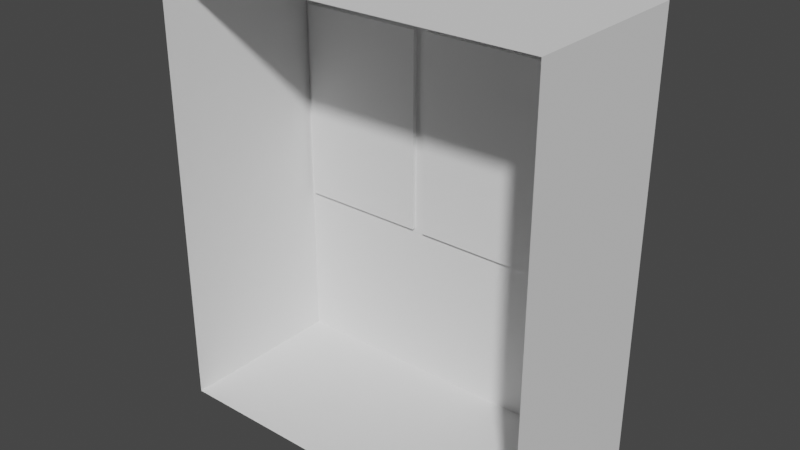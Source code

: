 # Source: balkon3.blend  (saved by Blender 3.6.11; exported with 4.5.12 LTS)
import bpy
from mathutils import Matrix  # noqa: F401  (used for matrix-valued properties, if any)

bpy.ops.wm.read_factory_settings(use_empty=True)
scene = bpy.context.scene
scene.name = 'Scene'

# ---- collections
col_collection = bpy.data.collections.new('Collection'); scene.collection.children.link(col_collection)

# ---- world
world_world = bpy.data.worlds.new('World'); scene.world = world_world
world_world.use_nodes = True; world_world.node_tree.nodes.clear()
_N = world_world.node_tree.nodes; _L = world_world.node_tree.links
n0 = _N.new('ShaderNodeOutputWorld'); n0.name = 'World Output'; n0.location = (300, 300)
n1 = _N.new('ShaderNodeBackground'); n1.name = 'Background'; n1.location = (10, 300)
n1.inputs[0].default_value = (0.05088, 0.05088, 0.05088, 1.0)
_L.new(n1.outputs[0], n0.inputs[0])
n0.is_active_output = True
world_world.color = (0.05088, 0.05088, 0.05088)
world_world.use_sun_shadow = False
world_world.sun_shadow_jitter_overblur = 0.0

# ---- meshes
me_112 = bpy.data.meshes.new('Плоскость.112')
me_112.from_pydata([(-0.4288, 0.1937, 0.0), (0.4288, 0.1937, 0.0), (-0.4288, 0.1937, 0.9613), (0.4288, 0.1937, 0.9613), (-0.4288, 0.1937, 0.9406), (-0.2053, 0.1937, 0.9345), (0.2175, 0.1937, 0.9347), (-0.1025, 0.1937, 0.9342), (0.01199, 0.1937, 0.9347), (0.1147, 0.1937, 0.9347), (-0.3202, 0.1937, 0.9352), (0.4288, 0.1937, 0.9406), (-0.4288, 0.1937, 0.822), (0.4288, 0.1937, 0.822), (-0.2053, 0.1937, 0.8281), (0.2175, 0.1937, 0.828), (-0.1025, 0.1937, 0.8285), (0.01199, 0.1937, 0.828), (-0.3201, 0.1937, 0.9613), (-0.2114, 0.1937, 0.9613), (-0.3201, 0.1937, 0.0), (-0.2114, 0.1937, 0.0), (-0.2114, 0.1937, 0.345), (-0.3201, 0.1937, 0.345), (0.1147, 0.1937, 0.3585), (0.006033, 0.1937, 0.345), (0.006033, 0.1937, 0.9613), (0.1147, 0.1937, 0.9613), (0.006033, 0.1937, 0.0), (0.1147, 0.1937, 0.0), (-0.1027, 0.1937, 0.9613), (-0.1027, 0.1937, 0.0), (-0.08923, 0.1937, 0.3585), (0.2234, 0.1937, 0.9613), (0.2234, 0.1937, 0.0), (0.21, 0.1937, 0.3585), (-0.4288, 0.1937, 0.345), (0.4288, 0.1937, 0.345), (0.1147, 0.1937, 0.828), (0.21, 0.1937, 0.8086), (0.2234, 0.1937, 0.9406), (-0.000379, 0.1937, 0.9342), (0.1147, 0.1937, 0.9406), (-0.000379, 0.1937, 0.8285), (0.1147, 0.1937, 0.8086), (0.006033, 0.1937, 0.9406), (0.006033, 0.1937, 0.8086), (-0.2168, 0.1937, 0.9352), (-0.1027, 0.1937, 0.9406), (-0.08923, 0.1937, 0.8086), (-0.2168, 0.1937, 0.8275), (-0.3202, 0.1937, 0.8278), (-0.2114, 0.1937, 0.8067), (-0.2114, 0.1937, 0.9406), (-0.3201, 0.1937, 0.8067), (-0.3201, 0.1937, 0.9406), (-0.4231, 0.1937, 0.8278), (-0.4231, 0.1937, 0.9349), (0.1147, 0.1937, 0.822), (0.2234, 0.1937, 0.822), (0.006033, 0.1937, 0.822), (-0.118, 0.1937, 0.8067), (0.2234, 0.1937, 0.345), (-0.118, 0.1937, 0.3604), (0.006033, 0.1937, 0.3585), (0.1147, 0.1937, 0.345), (-0.3201, 0.1937, 0.822), (-0.2114, 0.1937, 0.822), (-0.4135, 0.1937, 0.3604), (-0.4135, 0.1937, 0.8067), (-0.1027, 0.1937, 0.345), (-0.1027, 0.1937, 0.822), (-0.3201, 0.1937, 0.3604), (-0.2114, 0.1937, 0.3604), (-0.2114, 0.1836, 0.3604), (-0.2114, 0.1836, 0.8067), (-0.4135, 0.1836, 0.3604), (-0.4135, 0.1836, 0.8067), (-0.4231, 0.1836, 0.8278), (-0.4231, 0.1836, 0.9349), (-0.3201, 0.1836, 0.3604), (-0.3201, 0.1836, 0.8067), (0.006033, 0.1836, 0.3585), (0.006033, 0.1836, 0.8086), (0.1147, 0.1836, 0.3585), (0.1147, 0.1836, 0.8086), (0.1147, 0.1836, 0.828), (0.2175, 0.1836, 0.828), (0.2175, 0.1836, 0.9347), (0.1147, 0.1836, 0.9347), (0.01199, 0.1836, 0.9347), (0.01199, 0.1836, 0.828), (-0.1025, 0.1836, 0.9342), (-0.000379, 0.1836, 0.9342), (-0.000379, 0.1836, 0.8285), (-0.2053, 0.1836, 0.9345), (-0.1025, 0.1836, 0.8281), (-0.2053, 0.1836, 0.8281), (-0.3202, 0.1836, 0.8275), (-0.2168, 0.1836, 0.8275), (-0.2168, 0.1836, 0.9352), (-0.3202, 0.1836, 0.9349), (0.21, 0.1836, 0.8086), (-0.08923, 0.1836, 0.8086), (0.21, 0.1836, 0.3585), (-0.08923, 0.1836, 0.3585), (-0.118, 0.1836, 0.3604), (-0.118, 0.1836, 0.8067), (-0.4288, -0.1959, 0.0), (0.4288, -0.1959, 0.0), (-0.4288, 0.1937, 0.0), (0.4288, 0.1937, 0.0), (-0.4288, 0.1937, 0.9613), (-0.4288, -0.1959, 0.9613), (0.4288, -0.1959, 0.9613), (0.4288, 0.1937, 0.9613)], [], [(8, 9, 89, 90), (44, 39, 102, 85), (13, 59, 40, 11), (37, 62, 59, 13), (21, 20, 23, 22), (10, 47, 100, 101), (50, 51, 98, 99), (56, 57, 79, 78), (41, 43, 94, 93), (42, 45, 26, 27), (29, 28, 25, 65), (34, 29, 65, 62), (20, 0, 36, 23), (45, 48, 30, 26), (28, 31, 70, 25), (53, 55, 18, 19), (48, 53, 19, 30), (40, 42, 27, 33), (11, 40, 33, 3), (1, 34, 62, 37), (55, 4, 2, 18), (52, 61, 107, 75), (31, 21, 22, 70), (43, 16, 96, 94), (63, 73, 74, 106), (38, 15, 59, 58), (15, 6, 40, 59), (6, 9, 42, 40), (9, 8, 45, 42), (17, 38, 58, 60), (8, 17, 60, 45), (41, 7, 48, 45), (16, 43, 60, 71), (43, 41, 45, 60), (7, 5, 53, 48), (14, 16, 71, 67), (5, 14, 67, 53), (51, 50, 67, 66), (47, 10, 55, 53), (50, 47, 53, 67), (56, 51, 66, 12), (10, 57, 4, 55), (57, 56, 12, 4), (39, 44, 58, 59), (44, 46, 60, 58), (46, 49, 71, 60), (35, 39, 59, 62), (49, 32, 70, 71), (64, 24, 65, 25), (32, 64, 25, 70), (24, 35, 62, 65), (52, 54, 66, 67), (54, 69, 12, 66), (69, 68, 36, 12), (63, 61, 71, 70), (68, 72, 23, 36), (72, 73, 22, 23), (73, 63, 70, 22), (61, 52, 67, 71), (82, 105, 103, 83), (87, 86, 89, 88), (94, 96, 92, 93), (86, 91, 90, 89), (96, 97, 95, 92), (99, 98, 101, 100), (80, 76, 77, 81), (106, 74, 75, 107), (98, 78, 79, 101), (104, 84, 85, 102), (84, 82, 83, 85), (74, 80, 81, 75), (47, 50, 99, 100), (46, 44, 85, 83), (38, 17, 91, 86), (68, 69, 77, 76), (49, 46, 83, 103), (54, 52, 75, 81), (5, 7, 92, 95), (39, 35, 104, 102), (17, 8, 90, 91), (69, 54, 81, 77), (32, 49, 103, 105), (16, 14, 97, 96), (24, 64, 82, 84), (61, 63, 106, 107), (15, 38, 86, 87), (14, 5, 95, 97), (64, 32, 105, 82), (51, 56, 78, 98), (72, 68, 76, 80), (6, 15, 87, 88), (35, 24, 84, 104), (57, 10, 101, 79), (73, 72, 80, 74), (9, 6, 88, 89), (7, 41, 93, 92), (109, 111, 115, 114), (108, 110, 111, 109), (110, 108, 113, 112), (113, 114, 115, 112)])
_uv = me_112.uv_layers.new(name='UVКарта')
_uv.uv.foreach_set('vector', [0.9551, 0.6417, 0.9551, 0.5853, 0.9612, 0.5853, 0.9612, 0.6417, 0.9408, 0.6409, 0.9408, 0.6932, 0.9346, 0.6932, 0.9346, 0.6409, 1.821e-08, 0.4517, 0.1253, 0.4517, 0.1253, 0.5168, 0.0, 0.5168, 3.638e-08, 0.1896, 0.1253, 0.1896, 0.1253, 0.4517, 1.821e-08, 0.4517, 0.3906, 3.075e-08, 0.4569, 3.599e-08, 0.4569, 0.1896, 0.3906, 0.1896, 0.9483, 0.6996, 0.9483, 0.6427, 0.9544, 0.6427, 0.9544, 0.6996, 0.9544, 0.5288, 0.9544, 0.5856, 0.9483, 0.5856, 0.9483, 0.5288, 0.673, 0.7746, 0.673, 0.8335, 0.6668, 0.8335, 0.6668, 0.7746, 0.6941, 0.8327, 0.6941, 0.7746, 0.7002, 0.7746, 0.7002, 0.8327, 0.1916, 0.5168, 0.258, 0.5168, 0.258, 0.5282, 0.1916, 0.5282, 0.1916, 1.508e-08, 0.258, 2.033e-08, 0.258, 0.1896, 0.1916, 0.1896, 0.1253, 9.872e-09, 0.1916, 1.508e-08, 0.1916, 0.1896, 0.1253, 0.1896, 0.4569, 3.599e-08, 0.5233, 4.121e-08, 0.5233, 0.1896, 0.4569, 0.1896, 0.258, 0.5168, 0.3243, 0.5168, 0.3243, 0.5282, 0.258, 0.5282, 0.258, 2.033e-08, 0.3243, 2.554e-08, 0.3243, 0.1896, 0.258, 0.1896, 0.3906, 0.5168, 0.4569, 0.5168, 0.4569, 0.5282, 0.3906, 0.5282, 0.3243, 0.5168, 0.3906, 0.5168, 0.3906, 0.5282, 0.3243, 0.5282, 0.1253, 0.5168, 0.1916, 0.5168, 0.1916, 0.5282, 0.1253, 0.5282, 0.0, 0.5168, 0.1253, 0.5168, 0.1253, 0.5282, 0.0, 0.5282, 5.455e-08, 0.0, 0.1253, 9.872e-09, 0.1253, 0.1896, 3.638e-08, 0.1896, 0.4569, 0.5168, 0.5233, 0.5168, 0.5233, 0.5282, 0.4569, 0.5282, 0.9476, 0.8048, 0.9476, 0.8562, 0.9414, 0.8562, 0.9414, 0.8048, 0.3243, 2.554e-08, 0.3906, 3.075e-08, 0.3906, 0.1896, 0.3243, 0.1896, 0.9551, 0.8684, 0.9551, 0.8123, 0.9612, 0.8123, 0.9612, 0.8684, 0.9408, 0.6938, 0.9408, 0.7451, 0.9346, 0.7451, 0.9346, 0.6938, 0.1916, 0.455, 0.1289, 0.455, 0.1253, 0.4517, 0.1916, 0.4517, 0.1289, 0.455, 0.1289, 0.5136, 0.1253, 0.5168, 0.1253, 0.4517, 0.1289, 0.5136, 0.1916, 0.5136, 0.1916, 0.5168, 0.1253, 0.5168, 0.1916, 0.5136, 0.2543, 0.5136, 0.258, 0.5168, 0.1916, 0.5168, 0.2543, 0.455, 0.1916, 0.455, 0.1916, 0.4517, 0.258, 0.4517, 0.2543, 0.5136, 0.2543, 0.455, 0.258, 0.4517, 0.258, 0.5168, 0.2619, 0.5133, 0.3242, 0.5133, 0.3243, 0.5168, 0.258, 0.5168, 0.3242, 0.4552, 0.2619, 0.4552, 0.258, 0.4517, 0.3243, 0.4517, 0.2619, 0.4552, 0.2619, 0.5133, 0.258, 0.5168, 0.258, 0.4517, 0.3242, 0.5133, 0.3869, 0.5135, 0.3906, 0.5168, 0.3243, 0.5168, 0.3869, 0.455, 0.3242, 0.4552, 0.3243, 0.4517, 0.3906, 0.4517, 0.3869, 0.5135, 0.3869, 0.455, 0.3906, 0.4517, 0.3906, 0.5168, 0.457, 0.4548, 0.3939, 0.4547, 0.3906, 0.4517, 0.4569, 0.4517, 0.3939, 0.5139, 0.457, 0.5139, 0.4569, 0.5168, 0.3906, 0.5168, 0.3939, 0.4547, 0.3939, 0.5139, 0.3906, 0.5168, 0.3906, 0.4517, 0.5198, 0.4548, 0.457, 0.4548, 0.4569, 0.4517, 0.5233, 0.4517, 0.457, 0.5139, 0.5198, 0.5137, 0.5233, 0.5168, 0.4569, 0.5168, 0.5198, 0.5137, 0.5198, 0.4548, 0.5233, 0.4517, 0.5233, 0.5168, 0.1335, 0.4443, 0.1916, 0.4443, 0.1916, 0.4517, 0.1253, 0.4517, 0.1916, 0.4443, 0.258, 0.4443, 0.258, 0.4517, 0.1916, 0.4517, 0.258, 0.4443, 0.3161, 0.4443, 0.3243, 0.4517, 0.258, 0.4517, 0.1335, 0.197, 0.1335, 0.4443, 0.1253, 0.4517, 0.1253, 0.1896, 0.3161, 0.4443, 0.3161, 0.197, 0.3243, 0.1896, 0.3243, 0.4517, 0.258, 0.197, 0.1916, 0.197, 0.1916, 0.1896, 0.258, 0.1896, 0.3161, 0.197, 0.258, 0.197, 0.258, 0.1896, 0.3243, 0.1896, 0.1916, 0.197, 0.1335, 0.197, 0.1253, 0.1896, 0.1916, 0.1896, 0.3906, 0.4433, 0.4569, 0.4433, 0.4569, 0.4517, 0.3906, 0.4517, 0.4569, 0.4433, 0.5139, 0.4433, 0.5233, 0.4517, 0.4569, 0.4517, 0.5139, 0.4433, 0.5139, 0.198, 0.5233, 0.1896, 0.5233, 0.4517, 0.3336, 0.198, 0.3336, 0.4433, 0.3243, 0.4517, 0.3243, 0.1896, 0.5139, 0.198, 0.4569, 0.198, 0.4569, 0.1896, 0.5233, 0.1896, 0.4569, 0.198, 0.3906, 0.198, 0.3906, 0.1896, 0.4569, 0.1896, 0.3906, 0.198, 0.3336, 0.198, 0.3243, 0.1896, 0.3906, 0.1896, 0.3336, 0.4433, 0.3906, 0.4433, 0.3906, 0.4517, 0.3243, 0.4517, 0.6012, 0.5288, 0.6593, 0.5288, 0.6593, 0.7761, 0.6012, 0.7761, 0.8409, 0.7557, 0.8409, 0.6992, 0.906, 0.6992, 0.906, 0.7557, 0.9056, 0.7563, 0.9058, 0.8124, 0.8411, 0.8124, 0.8411, 0.7563, 0.8409, 0.6992, 0.8409, 0.6427, 0.906, 0.6427, 0.906, 0.6992, 0.9058, 0.8124, 0.9058, 0.8689, 0.8409, 0.8689, 0.8411, 0.8124, 0.9067, 0.5288, 0.9067, 0.5856, 0.8411, 0.5856, 0.8409, 0.5288, 0.7833, 0.5288, 0.8403, 0.5288, 0.8403, 0.7741, 0.7833, 0.7741, 0.66, 0.5288, 0.717, 0.5288, 0.717, 0.7741, 0.66, 0.7741, 0.9067, 0.5856, 0.9065, 0.6421, 0.8411, 0.6421, 0.8411, 0.5856, 0.4767, 0.5288, 0.5349, 0.5288, 0.5349, 0.7761, 0.4767, 0.7761, 0.5349, 0.5288, 0.6012, 0.5288, 0.6012, 0.7761, 0.5349, 0.7761, 0.717, 0.5288, 0.7833, 0.5288, 0.7833, 0.7741, 0.717, 0.7741, 0.66, 0.8338, 0.66, 0.7746, 0.6661, 0.7746, 0.6661, 0.8338, 0.9408, 0.5811, 0.9408, 0.6409, 0.9346, 0.6409, 0.9346, 0.5811, 0.9551, 0.6988, 0.9551, 0.6423, 0.9612, 0.6423, 0.9612, 0.6988, 0.934, 0.5288, 0.934, 0.7741, 0.9278, 0.7741, 0.9278, 0.5288, 0.9408, 0.5288, 0.9408, 0.5811, 0.9346, 0.5811, 0.9346, 0.5288, 0.9476, 0.7451, 0.9476, 0.8048, 0.9414, 0.8048, 0.9414, 0.7451, 0.9544, 0.7567, 0.9544, 0.8132, 0.9483, 0.8132, 0.9483, 0.7567, 0.9073, 0.7761, 0.9073, 0.5288, 0.9135, 0.5288, 0.9135, 0.7761, 0.6866, 0.7746, 0.6866, 0.8332, 0.6804, 0.8332, 0.6804, 0.7746, 0.9476, 0.6938, 0.9476, 0.7451, 0.9414, 0.7451, 0.9414, 0.6938, 0.9203, 0.5288, 0.9203, 0.7761, 0.9141, 0.7761, 0.9141, 0.5288, 0.9551, 0.8123, 0.9551, 0.7558, 0.9612, 0.7558, 0.9612, 0.8123, 0.9476, 0.5811, 0.9476, 0.6409, 0.9414, 0.6409, 0.9414, 0.5811, 0.921, 0.7741, 0.921, 0.5288, 0.9271, 0.5288, 0.9271, 0.7741, 0.9551, 0.7552, 0.9551, 0.6988, 0.9612, 0.6988, 0.9612, 0.7552, 0.6934, 0.7746, 0.6934, 0.8331, 0.6873, 0.8331, 0.6873, 0.7746, 0.9476, 0.6409, 0.9476, 0.6932, 0.9414, 0.6932, 0.9414, 0.6409, 0.9544, 0.5856, 0.9544, 0.6421, 0.9483, 0.6421, 0.9483, 0.5856, 0.9408, 0.8048, 0.9408, 0.8562, 0.9346, 0.8562, 0.9346, 0.8048, 0.6736, 0.8333, 0.6736, 0.7746, 0.6798, 0.7746, 0.6798, 0.8333, 0.9476, 0.5288, 0.9476, 0.5811, 0.9414, 0.5811, 0.9414, 0.5288, 0.9483, 0.7561, 0.9483, 0.6996, 0.9544, 0.6996, 0.9544, 0.7561, 0.9408, 0.7451, 0.9408, 0.8048, 0.9346, 0.8048, 0.9346, 0.7451, 0.9551, 0.5853, 0.9551, 0.5288, 0.9612, 0.5288, 0.9612, 0.5853, 0.9544, 0.8132, 0.9544, 0.8693, 0.9483, 0.8693, 0.9483, 0.8132, 0.7623, 2.912e-11, 1.0, 1.872e-08, 1.0, 0.5282, 0.7623, 0.5282, 0.2377, 1.0, 1.821e-08, 1.0, 9.087e-09, 0.5288, 0.2377, 0.5288, 0.5239, 2.912e-11, 0.7616, 1.872e-08, 0.7616, 0.5282, 0.5239, 0.5282, 0.2384, 1.0, 0.2384, 0.5288, 0.4761, 0.5288, 0.4761, 1.0])
_ca = me_112.color_attributes.new('Attribute', 'BYTE_COLOR', 'CORNER')
_ca.data.foreach_set('color', [1.0, 0.9473, 0.0, 1.0, 1.0, 0.9473, 0.0, 1.0, 1.0, 0.9473, 0.0, 1.0, 1.0, 0.9473, 0.0, 1.0, 1.0, 0.9473, 0.0, 1.0, 1.0, 0.9473, 0.0, 1.0, 1.0, 0.9473, 0.0, 1.0, 1.0, 0.9473, 0.0, 1.0, 1.0, 0.9473, 0.0, 1.0, 1.0, 0.9473, 0.0, 1.0, 1.0, 0.9473, 0.0, 1.0, 1.0, 0.9473, 0.0, 1.0, 1.0, 0.9473, 0.0, 1.0, 1.0, 0.9473, 0.0, 1.0, 1.0, 0.9473, 0.0, 1.0, 1.0, 0.9473, 0.0, 1.0, 1.0, 0.9473, 0.0, 1.0, 1.0, 0.9473, 0.0, 1.0, 1.0, 0.9473, 0.0, 1.0, 1.0, 0.9473, 0.0, 1.0, 1.0, 0.9473, 0.0, 1.0, 1.0, 0.9473, 0.0, 1.0, 1.0, 0.9473, 0.0, 1.0, 1.0, 0.9473, 0.0, 1.0, 1.0, 0.9473, 0.0, 1.0, 1.0, 0.9473, 0.0, 1.0, 1.0, 0.9473, 0.0, 1.0, 1.0, 0.9473, 0.0, 1.0, 1.0, 0.9473, 0.0, 1.0, 1.0, 0.9473, 0.0, 1.0, 1.0, 0.9473, 0.0, 1.0, 1.0, 0.9473, 0.0, 1.0, 1.0, 0.9473, 0.0, 1.0, 1.0, 0.9473, 0.0, 1.0, 1.0, 0.9473, 0.0, 1.0, 1.0, 0.9473, 0.0, 1.0, 1.0, 0.9473, 0.0, 1.0, 1.0, 0.9473, 0.0, 1.0, 1.0, 0.9473, 0.0, 1.0, 1.0, 0.9473, 0.0, 1.0, 1.0, 0.9473, 0.0, 1.0, 1.0, 0.9473, 0.0, 1.0, 1.0, 0.9473, 0.0, 1.0, 1.0, 0.9473, 0.0, 1.0, 1.0, 0.9473, 0.0, 1.0, 1.0, 0.9473, 0.0, 1.0, 1.0, 0.9473, 0.0, 1.0, 1.0, 0.9473, 0.0, 1.0, 1.0, 0.9473, 0.0, 1.0, 1.0, 0.9473, 0.0, 1.0, 1.0, 0.9473, 0.0, 1.0, 1.0, 0.9473, 0.0, 1.0, 1.0, 0.9473, 0.0, 1.0, 1.0, 0.9473, 0.0, 1.0, 1.0, 0.9473, 0.0, 1.0, 1.0, 0.9473, 0.0, 1.0, 1.0, 0.9473, 0.0, 1.0, 1.0, 0.9473, 0.0, 1.0, 1.0, 0.9473, 0.0, 1.0, 1.0, 0.9473, 0.0, 1.0, 1.0, 0.9473, 0.0, 1.0, 1.0, 0.9473, 0.0, 1.0, 1.0, 0.9473, 0.0, 1.0, 1.0, 0.9473, 0.0, 1.0, 1.0, 0.9473, 0.0, 1.0, 1.0, 0.9473, 0.0, 1.0, 1.0, 0.9473, 0.0, 1.0, 1.0, 0.9473, 0.0, 1.0, 1.0, 0.9473, 0.0, 1.0, 1.0, 0.9473, 0.0, 1.0, 1.0, 0.9473, 0.0, 1.0, 1.0, 0.9473, 0.0, 1.0, 1.0, 0.9473, 0.0, 1.0, 1.0, 0.9473, 0.0, 1.0, 1.0, 0.9473, 0.0, 1.0, 1.0, 0.9473, 0.0, 1.0, 1.0, 0.9473, 0.0, 1.0, 1.0, 0.9473, 0.0, 1.0, 1.0, 0.9473, 0.0, 1.0, 1.0, 0.9473, 0.0, 1.0, 1.0, 0.9473, 0.0, 1.0, 1.0, 0.9473, 0.0, 1.0, 1.0, 0.9473, 0.0, 1.0, 1.0, 0.9473, 0.0, 1.0, 1.0, 0.9473, 0.0, 1.0, 1.0, 0.9473, 0.0, 1.0, 1.0, 0.9473, 0.0, 1.0, 1.0, 0.9473, 0.0, 1.0, 1.0, 0.9473, 0.0, 1.0, 1.0, 0.9473, 0.0, 1.0, 1.0, 0.9473, 0.0, 1.0, 1.0, 0.9473, 0.0, 1.0, 1.0, 0.9473, 0.0, 1.0, 1.0, 0.9473, 0.0, 1.0, 1.0, 0.9473, 0.0, 1.0, 1.0, 0.9473, 0.0, 1.0, 1.0, 0.9473, 0.0, 1.0, 1.0, 0.9473, 0.0, 1.0, 1.0, 0.9473, 0.0, 1.0, 1.0, 0.9473, 0.0, 1.0, 1.0, 0.9473, 0.0, 1.0, 1.0, 0.9473, 0.0, 1.0, 1.0, 0.9473, 0.0, 1.0, 1.0, 0.9473, 0.0, 1.0, 1.0, 0.9473, 0.0, 1.0, 1.0, 0.9473, 0.0, 1.0, 1.0, 0.9473, 0.0, 1.0, 1.0, 0.9473, 0.0, 1.0, 1.0, 0.9473, 0.0, 1.0, 1.0, 0.9473, 0.0, 1.0, 1.0, 0.9473, 0.0, 1.0, 1.0, 0.9473, 0.0, 1.0, 1.0, 0.9473, 0.0, 1.0, 1.0, 0.9473, 0.0, 1.0, 1.0, 0.9473, 0.0, 1.0, 1.0, 0.9473, 0.0, 1.0, 1.0, 0.9473, 0.0, 1.0, 1.0, 0.9473, 0.0, 1.0, 1.0, 0.9473, 0.0, 1.0, 1.0, 0.9473, 0.0, 1.0, 1.0, 0.9473, 0.0, 1.0, 1.0, 0.9473, 0.0, 1.0, 1.0, 0.9473, 0.0, 1.0, 1.0, 0.9473, 0.0, 1.0, 1.0, 0.9473, 0.0, 1.0, 1.0, 0.9473, 0.0, 1.0, 1.0, 0.9473, 0.0, 1.0, 1.0, 0.9473, 0.0, 1.0, 1.0, 0.9473, 0.0, 1.0, 1.0, 0.9473, 0.0, 1.0, 1.0, 0.9473, 0.0, 1.0, 1.0, 0.9473, 0.0, 1.0, 1.0, 0.9473, 0.0, 1.0, 1.0, 0.9473, 0.0, 1.0, 1.0, 0.9473, 0.0, 1.0, 1.0, 0.9473, 0.0, 1.0, 1.0, 0.9473, 0.0, 1.0, 1.0, 0.9473, 0.0, 1.0, 1.0, 0.9473, 0.0, 1.0, 1.0, 0.9473, 0.0, 1.0, 1.0, 0.9473, 0.0, 1.0, 1.0, 0.9473, 0.0, 1.0, 1.0, 0.9473, 0.0, 1.0, 1.0, 0.9473, 0.0, 1.0, 1.0, 0.9473, 0.0, 1.0, 1.0, 0.9473, 0.0, 1.0, 1.0, 0.9473, 0.0, 1.0, 1.0, 0.9473, 0.0, 1.0, 1.0, 0.9473, 0.0, 1.0, 1.0, 0.9473, 0.0, 1.0, 1.0, 0.9473, 0.0, 1.0, 1.0, 0.9473, 0.0, 1.0, 1.0, 0.9473, 0.0, 1.0, 1.0, 0.9473, 0.0, 1.0, 1.0, 0.9473, 0.0, 1.0, 1.0, 0.9473, 0.0, 1.0, 1.0, 0.9473, 0.0, 1.0, 1.0, 0.9473, 0.0, 1.0, 1.0, 0.9473, 0.0, 1.0, 1.0, 0.9473, 0.0, 1.0, 1.0, 0.9473, 0.0, 1.0, 1.0, 0.9473, 0.0, 1.0, 1.0, 0.9473, 0.0, 1.0, 1.0, 0.9473, 0.0, 1.0, 1.0, 0.9473, 0.0, 1.0, 1.0, 0.9473, 0.0, 1.0, 1.0, 0.9473, 0.0, 1.0, 1.0, 0.9473, 0.0, 1.0, 1.0, 0.9473, 0.0, 1.0, 1.0, 0.9473, 0.0, 1.0, 1.0, 0.9473, 0.0, 1.0, 1.0, 0.9473, 0.0, 1.0, 1.0, 0.9473, 0.0, 1.0, 1.0, 0.9473, 0.0, 1.0, 1.0, 0.9473, 0.0, 1.0, 1.0, 0.9473, 0.0, 1.0, 1.0, 0.9473, 0.0, 1.0, 1.0, 0.9473, 0.0, 1.0, 1.0, 0.9473, 0.0, 1.0, 1.0, 0.9473, 0.0, 1.0, 1.0, 0.9473, 0.0, 1.0, 1.0, 0.9473, 0.0, 1.0, 1.0, 0.9473, 0.0, 1.0, 1.0, 0.9473, 0.0, 1.0, 1.0, 0.9473, 0.0, 1.0, 1.0, 0.9473, 0.0, 1.0, 1.0, 0.9473, 0.0, 1.0, 1.0, 0.9473, 0.0, 1.0, 1.0, 0.9473, 0.0, 1.0, 1.0, 0.9473, 0.0, 1.0, 1.0, 0.9473, 0.0, 1.0, 1.0, 0.9473, 0.0, 1.0, 1.0, 0.9473, 0.0, 1.0, 1.0, 0.9473, 0.0, 1.0, 1.0, 0.9473, 0.0, 1.0, 1.0, 0.9473, 0.0, 1.0, 1.0, 0.9473, 0.0, 1.0, 1.0, 0.9473, 0.0, 1.0, 1.0, 0.9473, 0.0, 1.0, 1.0, 0.9473, 0.0, 1.0, 1.0, 0.9473, 0.0, 1.0, 1.0, 0.9473, 0.0, 1.0, 1.0, 0.9473, 0.0, 1.0, 1.0, 0.9473, 0.0, 1.0, 1.0, 0.9473, 0.0, 1.0, 1.0, 0.9473, 0.0, 1.0, 1.0, 0.9473, 0.0, 1.0, 1.0, 0.9473, 0.0, 1.0, 1.0, 0.9473, 0.0, 1.0, 1.0, 0.9473, 0.0, 1.0, 1.0, 0.9473, 0.0, 1.0, 1.0, 0.9473, 0.0, 1.0, 1.0, 0.9473, 0.0, 1.0, 1.0, 0.9473, 0.0, 1.0, 1.0, 0.9473, 0.0, 1.0, 1.0, 0.9473, 0.0, 1.0, 1.0, 0.9473, 0.0, 1.0, 1.0, 0.9473, 0.0, 1.0, 1.0, 0.9473, 0.0, 1.0, 1.0, 0.9473, 0.0, 1.0, 1.0, 0.9473, 0.0, 1.0, 1.0, 0.9473, 0.0, 1.0, 1.0, 0.9473, 0.0, 1.0, 1.0, 0.9473, 0.0, 1.0, 1.0, 0.9473, 0.0, 1.0, 1.0, 0.9473, 0.0, 1.0, 1.0, 0.9473, 0.0, 1.0, 1.0, 0.9473, 0.0, 1.0, 1.0, 0.9473, 0.0, 1.0, 1.0, 0.9473, 0.0, 1.0, 1.0, 0.9473, 0.0, 1.0, 1.0, 0.9473, 0.0, 1.0, 1.0, 0.9473, 0.0, 1.0, 1.0, 0.9473, 0.0, 1.0, 1.0, 0.9473, 0.0, 1.0, 1.0, 0.9473, 0.0, 1.0, 0.0, 0.0, 0.0, 1.0, 0.0, 0.0, 0.0, 1.0, 0.0, 0.0, 0.0, 1.0, 0.0, 0.0, 0.0, 1.0, 0.0, 0.0, 0.0, 1.0, 0.0, 0.0, 0.0, 1.0, 0.0, 0.0, 0.0, 1.0, 0.0, 0.0, 0.0, 1.0, 0.0, 0.0, 0.0, 1.0, 0.0, 0.0, 0.0, 1.0, 0.0, 0.0, 0.0, 1.0, 0.0, 0.0, 0.0, 1.0, 0.0, 0.0, 0.0, 1.0, 0.0, 0.0, 0.0, 1.0, 0.0, 0.0, 0.0, 1.0, 0.0, 0.0, 0.0, 1.0, 0.0, 0.0, 0.0, 1.0, 0.0, 0.0, 0.0, 1.0, 0.0, 0.0, 0.0, 1.0, 0.0, 0.0, 0.0, 1.0, 0.0, 0.0, 0.0, 1.0, 0.0, 0.0, 0.0, 1.0, 0.0, 0.0, 0.0, 1.0, 0.0, 0.0, 0.0, 1.0, 0.0, 0.0, 0.0, 1.0, 0.0, 0.0, 0.0, 1.0, 0.0, 0.0, 0.0, 1.0, 0.0, 0.0, 0.0, 1.0, 0.0, 0.0, 0.0, 1.0, 0.0, 0.0, 0.0, 1.0, 0.0, 0.0, 0.0, 1.0, 0.0, 0.0, 0.0, 1.0, 0.0, 0.0, 0.0, 1.0, 0.0, 0.0, 0.0, 1.0, 0.0, 0.0, 0.0, 1.0, 0.0, 0.0, 0.0, 1.0, 0.0, 0.0, 0.0, 1.0, 0.0, 0.0, 0.0, 1.0, 0.0, 0.0, 0.0, 1.0, 0.0, 0.0, 0.0, 1.0, 0.0, 0.0, 0.0, 1.0, 0.0, 0.0, 0.0, 1.0, 0.0, 0.0, 0.0, 1.0, 0.0, 0.0, 0.0, 1.0, 0.0, 0.0, 0.0, 1.0, 0.0, 0.0, 0.0, 1.0, 0.0, 0.0, 0.0, 1.0, 0.0, 0.0, 0.0, 1.0, 1.0, 0.9473, 0.0, 1.0, 1.0, 0.9473, 0.0, 1.0, 1.0, 0.9473, 0.0, 1.0, 1.0, 0.9473, 0.0, 1.0, 1.0, 0.9473, 0.0, 1.0, 1.0, 0.9473, 0.0, 1.0, 1.0, 0.9473, 0.0, 1.0, 1.0, 0.9473, 0.0, 1.0, 1.0, 0.9473, 0.0, 1.0, 1.0, 0.9473, 0.0, 1.0, 1.0, 0.9473, 0.0, 1.0, 1.0, 0.9473, 0.0, 1.0, 1.0, 0.9473, 0.0, 1.0, 1.0, 0.9473, 0.0, 1.0, 1.0, 0.9473, 0.0, 1.0, 1.0, 0.9473, 0.0, 1.0, 1.0, 0.9473, 0.0, 1.0, 1.0, 0.9473, 0.0, 1.0, 1.0, 0.9473, 0.0, 1.0, 1.0, 0.9473, 0.0, 1.0, 1.0, 0.9473, 0.0, 1.0, 1.0, 0.9473, 0.0, 1.0, 1.0, 0.9473, 0.0, 1.0, 1.0, 0.9473, 0.0, 1.0, 1.0, 0.9473, 0.0, 1.0, 1.0, 0.9473, 0.0, 1.0, 1.0, 0.9473, 0.0, 1.0, 1.0, 0.9473, 0.0, 1.0, 1.0, 0.9473, 0.0, 1.0, 1.0, 0.9473, 0.0, 1.0, 1.0, 0.9473, 0.0, 1.0, 1.0, 0.9473, 0.0, 1.0, 1.0, 0.9473, 0.0, 1.0, 1.0, 0.9473, 0.0, 1.0, 1.0, 0.9473, 0.0, 1.0, 1.0, 0.9473, 0.0, 1.0, 1.0, 0.9473, 0.0, 1.0, 1.0, 0.9473, 0.0, 1.0, 1.0, 0.9473, 0.0, 1.0, 1.0, 0.9473, 0.0, 1.0, 1.0, 0.9473, 0.0, 1.0, 1.0, 0.9473, 0.0, 1.0, 1.0, 0.9473, 0.0, 1.0, 1.0, 0.9473, 0.0, 1.0, 1.0, 0.9473, 0.0, 1.0, 1.0, 0.9473, 0.0, 1.0, 1.0, 0.9473, 0.0, 1.0, 1.0, 0.9473, 0.0, 1.0, 1.0, 0.9473, 0.0, 1.0, 1.0, 0.9473, 0.0, 1.0, 1.0, 0.9473, 0.0, 1.0, 1.0, 0.9473, 0.0, 1.0, 1.0, 0.9473, 0.0, 1.0, 1.0, 0.9473, 0.0, 1.0, 1.0, 0.9473, 0.0, 1.0, 1.0, 0.9473, 0.0, 1.0, 1.0, 0.9473, 0.0, 1.0, 1.0, 0.9473, 0.0, 1.0, 1.0, 0.9473, 0.0, 1.0, 1.0, 0.9473, 0.0, 1.0, 1.0, 0.9473, 0.0, 1.0, 1.0, 0.9473, 0.0, 1.0, 1.0, 0.9473, 0.0, 1.0, 1.0, 0.9473, 0.0, 1.0, 1.0, 0.9473, 0.0, 1.0, 1.0, 0.9473, 0.0, 1.0, 1.0, 0.9473, 0.0, 1.0, 1.0, 0.9473, 0.0, 1.0, 1.0, 0.9473, 0.0, 1.0, 1.0, 0.9473, 0.0, 1.0, 1.0, 0.9473, 0.0, 1.0, 1.0, 0.9473, 0.0, 1.0, 1.0, 0.9473, 0.0, 1.0, 1.0, 0.9473, 0.0, 1.0, 1.0, 0.9473, 0.0, 1.0, 1.0, 0.9473, 0.0, 1.0, 1.0, 0.9473, 0.0, 1.0, 1.0, 0.9473, 0.0, 1.0, 1.0, 0.9473, 0.0, 1.0, 1.0, 0.9473, 0.0, 1.0, 1.0, 0.9473, 0.0, 1.0, 1.0, 0.9473, 0.0, 1.0, 1.0, 0.9473, 0.0, 1.0, 1.0, 0.9473, 0.0, 1.0, 1.0, 0.9473, 0.0, 1.0, 1.0, 0.9473, 0.0, 1.0, 1.0, 0.9473, 0.0, 1.0, 1.0, 0.9473, 0.0, 1.0, 1.0, 0.9473, 0.0, 1.0, 1.0, 0.9473, 0.0, 1.0, 1.0, 0.9473, 0.0, 1.0, 1.0, 0.9473, 0.0, 1.0, 1.0, 0.9473, 0.0, 1.0, 1.0, 0.9473, 0.0, 1.0, 1.0, 0.9473, 0.0, 1.0, 1.0, 0.9473, 0.0, 1.0, 1.0, 0.9473, 0.0, 1.0, 1.0, 0.9473, 0.0, 1.0, 1.0, 0.9473, 0.0, 1.0, 1.0, 0.9473, 0.0, 1.0, 1.0, 0.9473, 0.0, 1.0, 1.0, 0.9473, 0.0, 1.0, 1.0, 0.9473, 0.0, 1.0, 1.0, 0.9473, 0.0, 1.0, 1.0, 0.9473, 0.0, 1.0, 1.0, 0.9473, 0.0, 1.0, 1.0, 0.9473, 0.0, 1.0, 1.0, 0.9473, 0.0, 1.0, 1.0, 0.9473, 0.0, 1.0, 1.0, 0.9473, 0.0, 1.0, 1.0, 0.9473, 0.0, 1.0, 1.0, 0.9473, 0.0, 1.0, 1.0, 0.9473, 0.0, 1.0, 1.0, 0.9473, 0.0, 1.0, 1.0, 0.9473, 0.0, 1.0, 1.0, 0.9473, 0.0, 1.0])
me_112.use_paint_bone_selection = False
me_112.use_paint_mask = True
me_112.update()

# ---- objects
ob_023 = bpy.data.objects.new('Плоскость.023', me_112)

# ---- transforms, parenting, visibility, modifiers, constraints
ob_023.location = (0.0, 0.0, 0.0)
ob_023.scale = (1.0, 1.0, 1.019)

# ---- collection membership
col_collection.objects.link(ob_023)

# ---- scene / render settings (as saved in the file)
scene.frame_start = 1; scene.frame_end = 250; scene.frame_set(1)
scene.render.engine = 'BLENDER_EEVEE_NEXT'
scene.cycles.sampling_pattern = 'TABULATED_SOBOL'
scene.view_settings.view_transform = 'Filmic'
bpy.context.view_layer.update()

# ---- added for rendering (the .blend has no active camera and no usable light): camera, sun
cam_auto = bpy.data.cameras.new('AutoCamera')
cam_auto.lens = 50.0
cam_auto.sensor_width = 36.0
cam_auto.clip_end = 1000.0
ob_auto_camera = bpy.data.objects.new('AutoCamera', cam_auto)
scene.collection.objects.link(ob_auto_camera)
ob_auto_camera.location = (1.25727, -1.50979, 1.49554)
ob_auto_camera.rotation_euler = (1.09748, -7.21219e-08, 0.694738)
scene.camera = ob_auto_camera
light_auto_sun = bpy.data.lights.new('AutoSun', 'SUN')
light_auto_sun.energy = 3.0
light_auto_sun.angle = 0.0523599
ob_auto_sun = bpy.data.objects.new('AutoSun', light_auto_sun)
scene.collection.objects.link(ob_auto_sun)
ob_auto_sun.rotation_euler = (0.872665, 0.174533, 0.523599)
bpy.context.view_layer.update()
